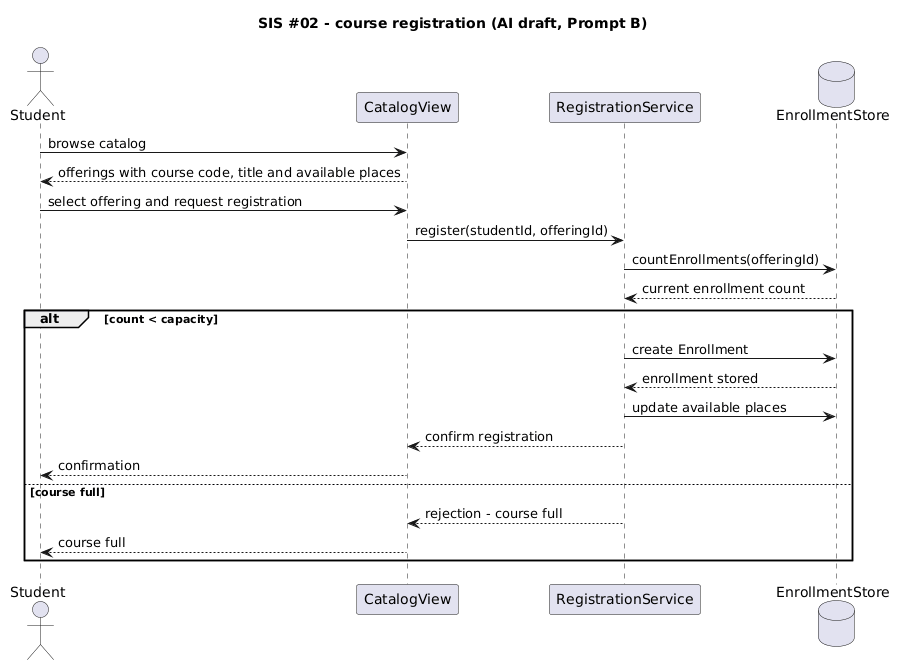

The diagram above was rendered by PlantUML. Its source (embedded in the PNG):
@startuml
title SIS #02 - course registration (AI draft, Prompt B)

actor Student
participant "CatalogView" as CatalogView
participant "RegistrationService" as RegistrationService
database "EnrollmentStore" as EnrollmentStore

Student -> CatalogView : browse catalog
CatalogView --> Student : offerings with course code, title and available places

Student -> CatalogView : select offering and request registration
CatalogView -> RegistrationService : register(studentId, offeringId)

RegistrationService -> EnrollmentStore : countEnrollments(offeringId)
EnrollmentStore --> RegistrationService : current enrollment count

alt count < capacity
  RegistrationService -> EnrollmentStore : create Enrollment
  EnrollmentStore --> RegistrationService : enrollment stored
  RegistrationService -> EnrollmentStore : update available places
  RegistrationService --> CatalogView : confirm registration
  CatalogView --> Student : confirmation
else course full
  RegistrationService --> CatalogView : rejection - course full
  CatalogView --> Student : course full
end
@enduml